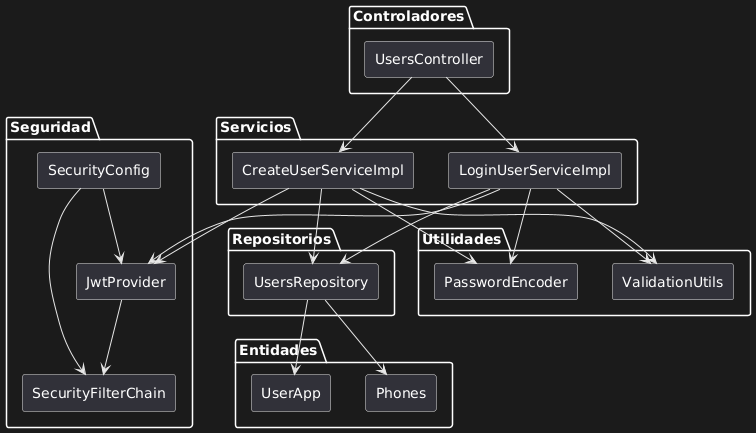

The diagram above was rendered by PlantUML. Its source (embedded in the PNG):
@startuml
skinparam componentStyle rectangle

package "Controladores" {
    [UsersController]    
}

package "Servicios" {
    [CreateUserServiceImpl]
    [LoginUserServiceImpl]
}

package "Seguridad" {
    [SecurityConfig]
    [JwtProvider]
    [SecurityFilterChain]
}

package "Repositorios" {
    [UsersRepository]
}

package "Entidades" {
    [UserApp]
    [Phones]
}

package "Utilidades" {
    [PasswordEncoder]
    [ValidationUtils]
}

' Relación entre controladores y servicios
[UsersController] --> [CreateUserServiceImpl]
[UsersController] --> [LoginUserServiceImpl]

' Relación entre servicios y repositorios/utilidades
[CreateUserServiceImpl] --> [UsersRepository]
[CreateUserServiceImpl] --> [PasswordEncoder]
[CreateUserServiceImpl] --> [JwtProvider]
[CreateUserServiceImpl] --> [ValidationUtils]

[LoginUserServiceImpl] --> [UsersRepository]
[LoginUserServiceImpl] --> [JwtProvider]
[LoginUserServiceImpl] --> [PasswordEncoder]
[LoginUserServiceImpl] --> [ValidationUtils]

' Relación entre repositorios y entidades
[UsersRepository] --> [UserApp] 
[UsersRepository] --> [Phones]

' Seguridad y relaciones con otros componentes
[SecurityConfig] --> [JwtProvider]
[SecurityConfig] --> [SecurityFilterChain]
[JwtProvider] --> [SecurityFilterChain]
@enduml